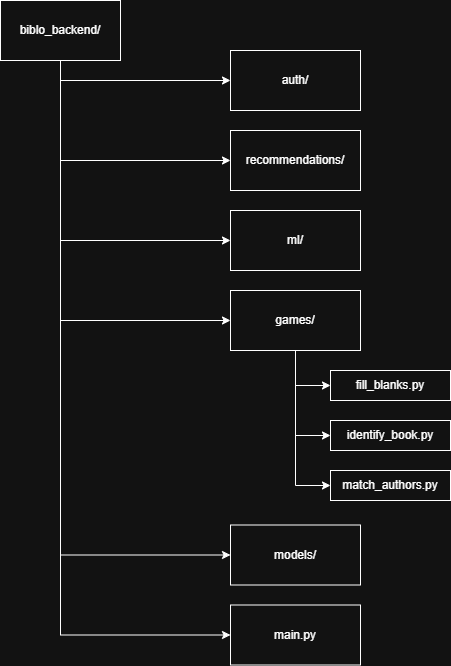

The diagram above was exported from draw.io. Its source (the exported page's mxGraphModel, read from the mxfile embedded in the PNG):
<mxGraphModel dx="1042" dy="623" grid="1" gridSize="10" guides="1" tooltips="1" connect="1" arrows="1" fold="1" page="1" pageScale="1" pageWidth="827" pageHeight="1169" math="0" shadow="0">
  <root>
    <mxCell id="0" />
    <mxCell id="1" parent="0" />
    <mxCell id="OmQuN_yCAXXbOTpCAG-p-8" edge="1" parent="1" source="OmQuN_yCAXXbOTpCAG-p-1" style="edgeStyle=orthogonalEdgeStyle;rounded=0;orthogonalLoop=1;jettySize=auto;html=1;entryX=0;entryY=0.5;entryDx=0;entryDy=0;exitX=0.5;exitY=1;exitDx=0;exitDy=0;" target="OmQuN_yCAXXbOTpCAG-p-2">
      <mxGeometry relative="1" as="geometry" />
    </mxCell>
    <mxCell id="OmQuN_yCAXXbOTpCAG-p-10" edge="1" parent="1" style="edgeStyle=orthogonalEdgeStyle;rounded=0;orthogonalLoop=1;jettySize=auto;html=1;entryX=0;entryY=0.5;entryDx=0;entryDy=0;" target="OmQuN_yCAXXbOTpCAG-p-7">
      <mxGeometry relative="1" as="geometry">
        <Array as="points">
          <mxPoint x="190" y="220" />
        </Array>
        <mxPoint x="190" y="120" as="sourcePoint" />
      </mxGeometry>
    </mxCell>
    <mxCell id="OmQuN_yCAXXbOTpCAG-p-11" edge="1" parent="1" source="OmQuN_yCAXXbOTpCAG-p-1" style="edgeStyle=orthogonalEdgeStyle;rounded=0;orthogonalLoop=1;jettySize=auto;html=1;entryX=0;entryY=0.5;entryDx=0;entryDy=0;" target="OmQuN_yCAXXbOTpCAG-p-6">
      <mxGeometry relative="1" as="geometry">
        <Array as="points">
          <mxPoint x="190" y="300" />
        </Array>
      </mxGeometry>
    </mxCell>
    <mxCell id="OmQuN_yCAXXbOTpCAG-p-12" edge="1" parent="1" source="OmQuN_yCAXXbOTpCAG-p-1" style="edgeStyle=orthogonalEdgeStyle;rounded=0;orthogonalLoop=1;jettySize=auto;html=1;entryX=0;entryY=0.5;entryDx=0;entryDy=0;" target="OmQuN_yCAXXbOTpCAG-p-5">
      <mxGeometry relative="1" as="geometry">
        <Array as="points">
          <mxPoint x="190" y="380" />
        </Array>
      </mxGeometry>
    </mxCell>
    <mxCell id="OmQuN_yCAXXbOTpCAG-p-13" edge="1" parent="1" source="OmQuN_yCAXXbOTpCAG-p-1" style="edgeStyle=orthogonalEdgeStyle;rounded=0;orthogonalLoop=1;jettySize=auto;html=1;entryX=0;entryY=0.5;entryDx=0;entryDy=0;" target="OmQuN_yCAXXbOTpCAG-p-4">
      <mxGeometry relative="1" as="geometry">
        <Array as="points">
          <mxPoint x="190" y="615" />
        </Array>
      </mxGeometry>
    </mxCell>
    <mxCell id="OmQuN_yCAXXbOTpCAG-p-14" edge="1" parent="1" source="OmQuN_yCAXXbOTpCAG-p-1" style="edgeStyle=orthogonalEdgeStyle;rounded=0;orthogonalLoop=1;jettySize=auto;html=1;entryX=0;entryY=0.5;entryDx=0;entryDy=0;" target="OmQuN_yCAXXbOTpCAG-p-3">
      <mxGeometry relative="1" as="geometry">
        <Array as="points">
          <mxPoint x="190" y="695" />
        </Array>
      </mxGeometry>
    </mxCell>
    <mxCell id="OmQuN_yCAXXbOTpCAG-p-1" parent="1" style="rounded=0;whiteSpace=wrap;html=1;" value="&lt;div&gt;&lt;span style=&quot;background-color: transparent; color: light-dark(rgb(0, 0, 0), rgb(255, 255, 255));&quot;&gt;biblo_backend/&lt;/span&gt;&lt;/div&gt;" vertex="1">
      <mxGeometry height="60" width="120" x="130" y="60" as="geometry" />
    </mxCell>
    <mxCell id="OmQuN_yCAXXbOTpCAG-p-2" parent="1" style="rounded=0;whiteSpace=wrap;html=1;" value="auth/" vertex="1">
      <mxGeometry height="60" width="130" x="360" y="110" as="geometry" />
    </mxCell>
    <mxCell id="OmQuN_yCAXXbOTpCAG-p-3" parent="1" style="rounded=0;whiteSpace=wrap;html=1;" value="main.py" vertex="1">
      <mxGeometry height="60" width="130" x="360" y="664.5" as="geometry" />
    </mxCell>
    <mxCell id="OmQuN_yCAXXbOTpCAG-p-4" parent="1" style="rounded=0;whiteSpace=wrap;html=1;" value="models/" vertex="1">
      <mxGeometry height="60" width="130" x="360" y="584.5" as="geometry" />
    </mxCell>
    <mxCell id="OmQuN_yCAXXbOTpCAG-p-19" edge="1" parent="1" source="OmQuN_yCAXXbOTpCAG-p-5" style="edgeStyle=orthogonalEdgeStyle;rounded=0;orthogonalLoop=1;jettySize=auto;html=1;entryX=0;entryY=0.5;entryDx=0;entryDy=0;" target="OmQuN_yCAXXbOTpCAG-p-15">
      <mxGeometry relative="1" as="geometry" />
    </mxCell>
    <mxCell id="OmQuN_yCAXXbOTpCAG-p-20" edge="1" parent="1" source="OmQuN_yCAXXbOTpCAG-p-5" style="edgeStyle=orthogonalEdgeStyle;rounded=0;orthogonalLoop=1;jettySize=auto;html=1;entryX=0;entryY=0.5;entryDx=0;entryDy=0;" target="OmQuN_yCAXXbOTpCAG-p-16">
      <mxGeometry relative="1" as="geometry" />
    </mxCell>
    <mxCell id="OmQuN_yCAXXbOTpCAG-p-21" edge="1" parent="1" source="OmQuN_yCAXXbOTpCAG-p-5" style="edgeStyle=orthogonalEdgeStyle;rounded=0;orthogonalLoop=1;jettySize=auto;html=1;entryX=0;entryY=0.5;entryDx=0;entryDy=0;" target="OmQuN_yCAXXbOTpCAG-p-17">
      <mxGeometry relative="1" as="geometry" />
    </mxCell>
    <mxCell id="OmQuN_yCAXXbOTpCAG-p-5" parent="1" style="rounded=0;whiteSpace=wrap;html=1;" value="games/" vertex="1">
      <mxGeometry height="60" width="130" x="360" y="350" as="geometry" />
    </mxCell>
    <mxCell id="OmQuN_yCAXXbOTpCAG-p-6" parent="1" style="rounded=0;whiteSpace=wrap;html=1;" value="ml/" vertex="1">
      <mxGeometry height="60" width="130" x="360" y="270" as="geometry" />
    </mxCell>
    <mxCell id="OmQuN_yCAXXbOTpCAG-p-7" parent="1" style="rounded=0;whiteSpace=wrap;html=1;" value="recommendations/" vertex="1">
      <mxGeometry height="60" width="130" x="360" y="190" as="geometry" />
    </mxCell>
    <mxCell id="OmQuN_yCAXXbOTpCAG-p-15" parent="1" style="rounded=0;whiteSpace=wrap;html=1;" value="fill_blanks.py" vertex="1">
      <mxGeometry height="30" width="120" x="460" y="430" as="geometry" />
    </mxCell>
    <mxCell id="OmQuN_yCAXXbOTpCAG-p-16" parent="1" style="rounded=0;whiteSpace=wrap;html=1;" value="identify_book.py" vertex="1">
      <mxGeometry height="30" width="120" x="460" y="480" as="geometry" />
    </mxCell>
    <mxCell id="OmQuN_yCAXXbOTpCAG-p-17" parent="1" style="rounded=0;whiteSpace=wrap;html=1;" value="match_authors.py" vertex="1">
      <mxGeometry height="30" width="120" x="460" y="530" as="geometry" />
    </mxCell>
  </root>
</mxGraphModel>